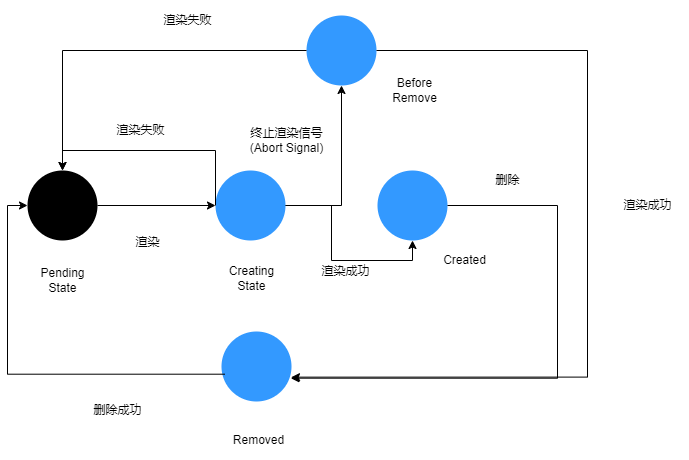

The diagram above was exported from draw.io. Its source (the exported page's mxGraphModel, read from the mxfile embedded in the PNG):
<mxGraphModel dx="1102" dy="726" grid="1" gridSize="10" guides="1" tooltips="1" connect="1" arrows="1" fold="1" page="1" pageScale="1" pageWidth="827" pageHeight="1169" math="0" shadow="0">
  <root>
    <mxCell id="WIyWlLk6GJQsqaUBKTNV-0" />
    <mxCell id="WIyWlLk6GJQsqaUBKTNV-1" parent="WIyWlLk6GJQsqaUBKTNV-0" />
    <mxCell id="HHTHAxtH5aAuLn8bGVrq-5" value="" style="edgeStyle=orthogonalEdgeStyle;rounded=0;orthogonalLoop=1;jettySize=auto;html=1;" edge="1" parent="WIyWlLk6GJQsqaUBKTNV-1" source="HHTHAxtH5aAuLn8bGVrq-0" target="HHTHAxtH5aAuLn8bGVrq-1">
      <mxGeometry relative="1" as="geometry" />
    </mxCell>
    <mxCell id="HHTHAxtH5aAuLn8bGVrq-0" value="" style="ellipse;whiteSpace=wrap;html=1;aspect=fixed;fillColor=#000000;strokeColor=none;" vertex="1" parent="WIyWlLk6GJQsqaUBKTNV-1">
      <mxGeometry x="90" y="230" width="70" height="70" as="geometry" />
    </mxCell>
    <mxCell id="HHTHAxtH5aAuLn8bGVrq-6" value="" style="edgeStyle=orthogonalEdgeStyle;rounded=0;orthogonalLoop=1;jettySize=auto;html=1;" edge="1" parent="WIyWlLk6GJQsqaUBKTNV-1" source="HHTHAxtH5aAuLn8bGVrq-1" target="HHTHAxtH5aAuLn8bGVrq-3">
      <mxGeometry relative="1" as="geometry" />
    </mxCell>
    <mxCell id="HHTHAxtH5aAuLn8bGVrq-1" value="" style="ellipse;whiteSpace=wrap;html=1;aspect=fixed;fillColor=#3399ff;strokeColor=none;" vertex="1" parent="WIyWlLk6GJQsqaUBKTNV-1">
      <mxGeometry x="278" y="230" width="70" height="70" as="geometry" />
    </mxCell>
    <mxCell id="HHTHAxtH5aAuLn8bGVrq-2" value="" style="ellipse;whiteSpace=wrap;html=1;aspect=fixed;fillColor=#3399ff;strokeColor=none;" vertex="1" parent="WIyWlLk6GJQsqaUBKTNV-1">
      <mxGeometry x="440" y="230" width="70" height="70" as="geometry" />
    </mxCell>
    <mxCell id="HHTHAxtH5aAuLn8bGVrq-3" value="" style="ellipse;whiteSpace=wrap;html=1;aspect=fixed;fillColor=#3399ff;strokeColor=none;" vertex="1" parent="WIyWlLk6GJQsqaUBKTNV-1">
      <mxGeometry x="369" y="75" width="70" height="70" as="geometry" />
    </mxCell>
    <mxCell id="HHTHAxtH5aAuLn8bGVrq-4" value="" style="ellipse;whiteSpace=wrap;html=1;aspect=fixed;fillColor=#3399ff;strokeColor=none;" vertex="1" parent="WIyWlLk6GJQsqaUBKTNV-1">
      <mxGeometry x="284" y="391" width="70" height="70" as="geometry" />
    </mxCell>
    <mxCell id="HHTHAxtH5aAuLn8bGVrq-7" value="Pending State" style="text;html=1;align=center;verticalAlign=middle;whiteSpace=wrap;rounded=0;" vertex="1" parent="WIyWlLk6GJQsqaUBKTNV-1">
      <mxGeometry x="87.5" y="320" width="75" height="40" as="geometry" />
    </mxCell>
    <mxCell id="HHTHAxtH5aAuLn8bGVrq-8" value="Creating State" style="text;html=1;align=center;verticalAlign=middle;whiteSpace=wrap;rounded=0;" vertex="1" parent="WIyWlLk6GJQsqaUBKTNV-1">
      <mxGeometry x="277" y="318" width="75" height="40" as="geometry" />
    </mxCell>
    <mxCell id="HHTHAxtH5aAuLn8bGVrq-9" value="" style="edgeStyle=orthogonalEdgeStyle;rounded=0;orthogonalLoop=1;jettySize=auto;html=1;exitX=1;exitY=0.5;exitDx=0;exitDy=0;entryX=0.5;entryY=1;entryDx=0;entryDy=0;" edge="1" parent="WIyWlLk6GJQsqaUBKTNV-1" source="HHTHAxtH5aAuLn8bGVrq-1" target="HHTHAxtH5aAuLn8bGVrq-2">
      <mxGeometry relative="1" as="geometry">
        <mxPoint x="358" y="275" as="sourcePoint" />
        <mxPoint x="414" y="155" as="targetPoint" />
      </mxGeometry>
    </mxCell>
    <mxCell id="HHTHAxtH5aAuLn8bGVrq-10" value="Created" style="text;html=1;align=center;verticalAlign=middle;whiteSpace=wrap;rounded=0;" vertex="1" parent="WIyWlLk6GJQsqaUBKTNV-1">
      <mxGeometry x="490" y="300" width="75" height="40" as="geometry" />
    </mxCell>
    <mxCell id="HHTHAxtH5aAuLn8bGVrq-11" value="Before Remove" style="text;html=1;align=center;verticalAlign=middle;whiteSpace=wrap;rounded=0;" vertex="1" parent="WIyWlLk6GJQsqaUBKTNV-1">
      <mxGeometry x="440" y="130" width="75" height="40" as="geometry" />
    </mxCell>
    <mxCell id="HHTHAxtH5aAuLn8bGVrq-12" value="" style="edgeStyle=orthogonalEdgeStyle;rounded=0;orthogonalLoop=1;jettySize=auto;html=1;entryX=1;entryY=0.652;entryDx=0;entryDy=0;entryPerimeter=0;" edge="1" parent="WIyWlLk6GJQsqaUBKTNV-1" source="HHTHAxtH5aAuLn8bGVrq-3" target="HHTHAxtH5aAuLn8bGVrq-4">
      <mxGeometry relative="1" as="geometry">
        <mxPoint x="480" y="140" as="sourcePoint" />
        <mxPoint x="598" y="140" as="targetPoint" />
        <Array as="points">
          <mxPoint x="650" y="110" />
          <mxPoint x="650" y="436" />
        </Array>
      </mxGeometry>
    </mxCell>
    <mxCell id="HHTHAxtH5aAuLn8bGVrq-13" value="Removed" style="text;html=1;align=center;verticalAlign=middle;whiteSpace=wrap;rounded=0;" vertex="1" parent="WIyWlLk6GJQsqaUBKTNV-1">
      <mxGeometry x="284" y="480" width="75" height="40" as="geometry" />
    </mxCell>
    <mxCell id="HHTHAxtH5aAuLn8bGVrq-14" value="" style="edgeStyle=orthogonalEdgeStyle;rounded=0;orthogonalLoop=1;jettySize=auto;html=1;exitX=0.048;exitY=0.61;exitDx=0;exitDy=0;exitPerimeter=0;entryX=0;entryY=0.5;entryDx=0;entryDy=0;" edge="1" parent="WIyWlLk6GJQsqaUBKTNV-1" source="HHTHAxtH5aAuLn8bGVrq-4" target="HHTHAxtH5aAuLn8bGVrq-0">
      <mxGeometry relative="1" as="geometry">
        <mxPoint x="170" y="275" as="sourcePoint" />
        <mxPoint x="288" y="275" as="targetPoint" />
      </mxGeometry>
    </mxCell>
    <mxCell id="HHTHAxtH5aAuLn8bGVrq-15" value="终止渲染信号(Abort Signal)" style="text;html=1;align=center;verticalAlign=middle;whiteSpace=wrap;rounded=0;" vertex="1" parent="WIyWlLk6GJQsqaUBKTNV-1">
      <mxGeometry x="309" y="180" width="81" height="40" as="geometry" />
    </mxCell>
    <mxCell id="HHTHAxtH5aAuLn8bGVrq-16" value="渲染成功" style="text;html=1;align=center;verticalAlign=middle;whiteSpace=wrap;rounded=0;" vertex="1" parent="WIyWlLk6GJQsqaUBKTNV-1">
      <mxGeometry x="670" y="245" width="81" height="40" as="geometry" />
    </mxCell>
    <mxCell id="HHTHAxtH5aAuLn8bGVrq-17" value="" style="edgeStyle=orthogonalEdgeStyle;rounded=0;orthogonalLoop=1;jettySize=auto;html=1;entryX=0.5;entryY=0;entryDx=0;entryDy=0;" edge="1" parent="WIyWlLk6GJQsqaUBKTNV-1" source="HHTHAxtH5aAuLn8bGVrq-3" target="HHTHAxtH5aAuLn8bGVrq-0">
      <mxGeometry relative="1" as="geometry">
        <mxPoint x="170" y="130" as="sourcePoint" />
        <mxPoint x="288" y="130" as="targetPoint" />
      </mxGeometry>
    </mxCell>
    <mxCell id="HHTHAxtH5aAuLn8bGVrq-18" value="渲染失败" style="text;html=1;align=center;verticalAlign=middle;whiteSpace=wrap;rounded=0;" vertex="1" parent="WIyWlLk6GJQsqaUBKTNV-1">
      <mxGeometry x="210" y="60" width="81" height="40" as="geometry" />
    </mxCell>
    <mxCell id="HHTHAxtH5aAuLn8bGVrq-20" value="" style="edgeStyle=orthogonalEdgeStyle;rounded=0;orthogonalLoop=1;jettySize=auto;html=1;entryX=0.5;entryY=0;entryDx=0;entryDy=0;exitX=0;exitY=0.5;exitDx=0;exitDy=0;" edge="1" parent="WIyWlLk6GJQsqaUBKTNV-1" source="HHTHAxtH5aAuLn8bGVrq-1" target="HHTHAxtH5aAuLn8bGVrq-0">
      <mxGeometry relative="1" as="geometry">
        <mxPoint x="170" y="275" as="sourcePoint" />
        <mxPoint x="288" y="275" as="targetPoint" />
        <Array as="points">
          <mxPoint x="278" y="210" />
          <mxPoint x="125" y="210" />
        </Array>
      </mxGeometry>
    </mxCell>
    <mxCell id="HHTHAxtH5aAuLn8bGVrq-21" value="渲染失败" style="text;html=1;align=center;verticalAlign=middle;whiteSpace=wrap;rounded=0;" vertex="1" parent="WIyWlLk6GJQsqaUBKTNV-1">
      <mxGeometry x="162.5" y="170" width="81" height="40" as="geometry" />
    </mxCell>
    <mxCell id="HHTHAxtH5aAuLn8bGVrq-22" value="删除" style="text;html=1;align=center;verticalAlign=middle;whiteSpace=wrap;rounded=0;" vertex="1" parent="WIyWlLk6GJQsqaUBKTNV-1">
      <mxGeometry x="530" y="220" width="81" height="40" as="geometry" />
    </mxCell>
    <mxCell id="HHTHAxtH5aAuLn8bGVrq-24" value="" style="edgeStyle=orthogonalEdgeStyle;rounded=0;orthogonalLoop=1;jettySize=auto;html=1;entryX=0.99;entryY=0.667;entryDx=0;entryDy=0;entryPerimeter=0;" edge="1" parent="WIyWlLk6GJQsqaUBKTNV-1" source="HHTHAxtH5aAuLn8bGVrq-2" target="HHTHAxtH5aAuLn8bGVrq-4">
      <mxGeometry relative="1" as="geometry">
        <mxPoint x="500" y="285" as="sourcePoint" />
        <mxPoint x="618" y="285" as="targetPoint" />
        <Array as="points">
          <mxPoint x="620" y="265" />
          <mxPoint x="620" y="438" />
        </Array>
      </mxGeometry>
    </mxCell>
    <mxCell id="HHTHAxtH5aAuLn8bGVrq-25" value="渲染成功" style="text;html=1;align=center;verticalAlign=middle;whiteSpace=wrap;rounded=0;" vertex="1" parent="WIyWlLk6GJQsqaUBKTNV-1">
      <mxGeometry x="368" y="311" width="81" height="40" as="geometry" />
    </mxCell>
    <mxCell id="HHTHAxtH5aAuLn8bGVrq-26" value="渲染" style="text;html=1;align=center;verticalAlign=middle;whiteSpace=wrap;rounded=0;" vertex="1" parent="WIyWlLk6GJQsqaUBKTNV-1">
      <mxGeometry x="170" y="282" width="81" height="40" as="geometry" />
    </mxCell>
    <mxCell id="HHTHAxtH5aAuLn8bGVrq-27" value="删除成功" style="text;html=1;align=center;verticalAlign=middle;whiteSpace=wrap;rounded=0;" vertex="1" parent="WIyWlLk6GJQsqaUBKTNV-1">
      <mxGeometry x="140" y="450" width="81" height="40" as="geometry" />
    </mxCell>
  </root>
</mxGraphModel>